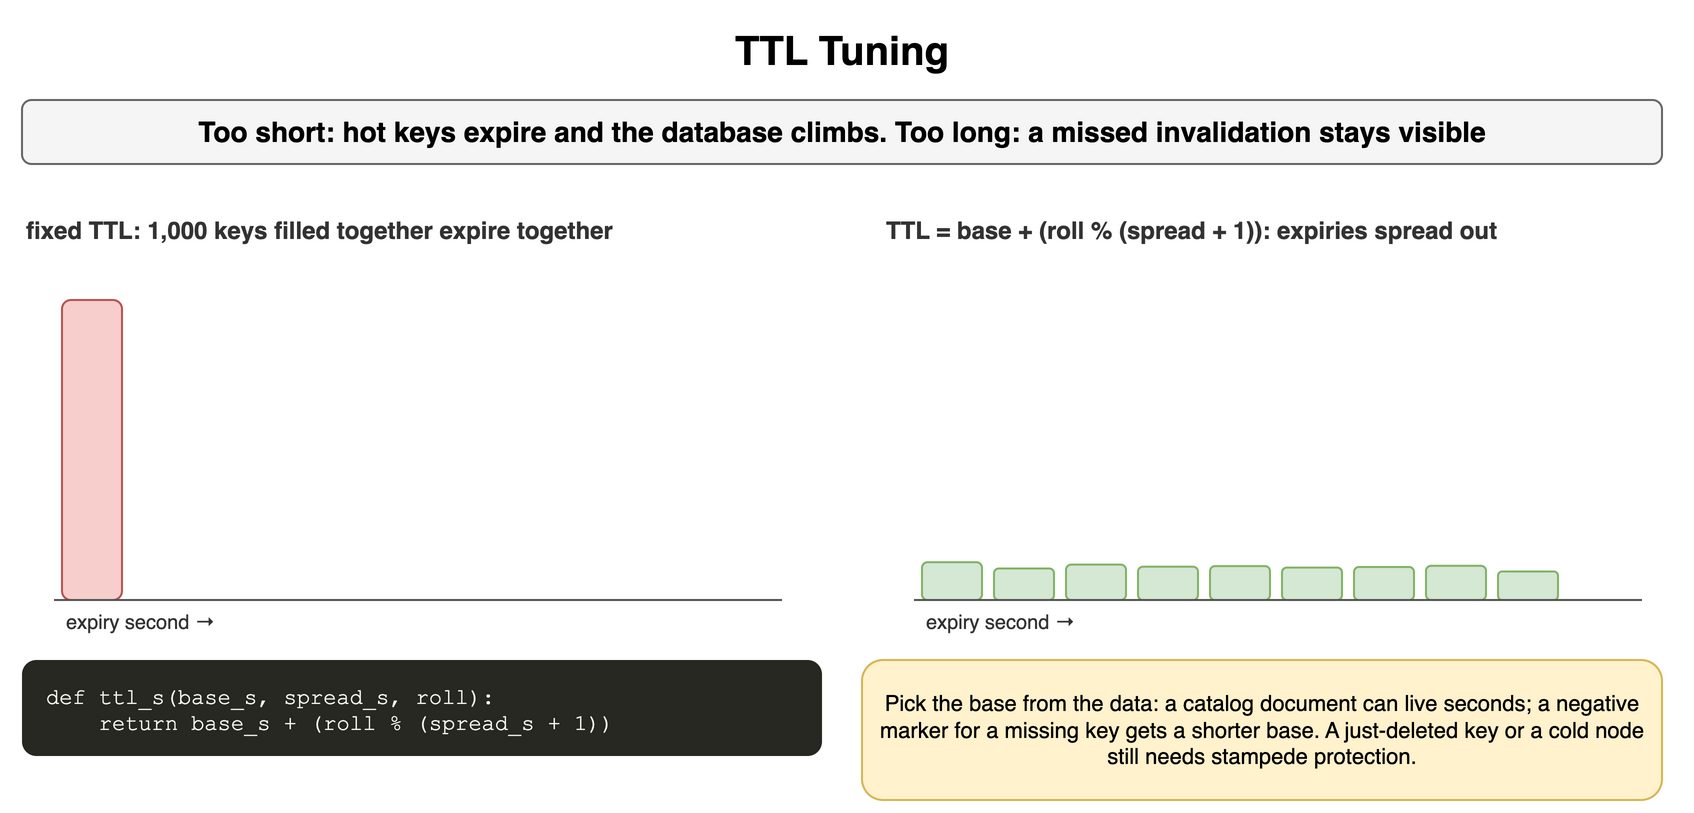

The diagram above was exported from draw.io. Its source (the exported page's mxGraphModel, read from the mxfile embedded in the PNG):
<mxGraphModel dx="900" dy="414" grid="1" gridSize="10" guides="1" tooltips="1" connect="1" arrows="1" fold="1" page="1" pageScale="1" pageWidth="900" pageHeight="414" math="0" shadow="0">
  <root>
    <mxCell id="0" />
    <mxCell id="1" parent="0" />
    <mxCell id="k81" value="TTL Tuning" style="text;html=1;align=center;verticalAlign=middle;whiteSpace=wrap;fontSize=20;fontStyle=1;" vertex="1" parent="1">
      <mxGeometry x="40" y="10" width="820" height="30" as="geometry" />
    </mxCell>
    <mxCell id="k82" value="Too short: hot keys expire and the database climbs. Too long: a missed invalidation stays visible" style="rounded=1;whiteSpace=wrap;html=1;fillColor=#f5f5f5;strokeColor=#666666;fontStyle=1;fontSize=14;" vertex="1" parent="1">
      <mxGeometry x="40" y="50" width="820" height="32" as="geometry" />
    </mxCell>
    <mxCell id="k83" value="fixed TTL: 1,000 keys filled together expire together" style="text;html=1;whiteSpace=wrap;fontSize=11;align=left;verticalAlign=middle;fontSize=12;fontColor=#333333;fontStyle=1;" vertex="1" parent="1">
      <mxGeometry x="40" y="98" width="400" height="34" as="geometry" />
    </mxCell>
    <mxCell id="k84" value="" style="rounded=1;whiteSpace=wrap;html=1;fillColor=#f8cecc;strokeColor=#b85450;fontSize=12;align=center;fontStyle=1;" vertex="1" parent="1">
      <mxGeometry x="60" y="150.0" width="30" height="150.0" as="geometry" />
    </mxCell>
    <mxCell id="k85" value="" style="endArrow=none;html=1;strokeColor=#555555;" edge="1" parent="1">
      <mxGeometry relative="1" as="geometry">
        <mxPoint x="56" y="300" as="sourcePoint" />
        <mxPoint x="420" y="300" as="targetPoint" />
      </mxGeometry>
    </mxCell>
    <mxCell id="k86" value="expiry second →" style="text;html=1;whiteSpace=wrap;fontSize=11;align=left;verticalAlign=middle;fontSize=10;fontColor=#333333;" vertex="1" parent="1">
      <mxGeometry x="60" y="304" width="200" height="14" as="geometry" />
    </mxCell>
    <mxCell id="k87" value="TTL = base + (roll % (spread + 1)): expiries spread out" style="text;html=1;whiteSpace=wrap;fontSize=11;align=left;verticalAlign=middle;fontSize=12;fontColor=#333333;fontStyle=1;" vertex="1" parent="1">
      <mxGeometry x="470" y="98" width="400" height="34" as="geometry" />
    </mxCell>
    <mxCell id="k88" value="" style="rounded=1;whiteSpace=wrap;html=1;fillColor=#d5e8d4;strokeColor=#82b366;fontSize=12;align=center;fontStyle=1;" vertex="1" parent="1">
      <mxGeometry x="490" y="281.1" width="30" height="18.9" as="geometry" />
    </mxCell>
    <mxCell id="k89" value="" style="rounded=1;whiteSpace=wrap;html=1;fillColor=#d5e8d4;strokeColor=#82b366;fontSize=12;align=center;fontStyle=1;" vertex="1" parent="1">
      <mxGeometry x="526" y="284.25" width="30" height="15.75" as="geometry" />
    </mxCell>
    <mxCell id="k810" value="" style="rounded=1;whiteSpace=wrap;html=1;fillColor=#d5e8d4;strokeColor=#82b366;fontSize=12;align=center;fontStyle=1;" vertex="1" parent="1">
      <mxGeometry x="562" y="282.3" width="30" height="17.7" as="geometry" />
    </mxCell>
    <mxCell id="k811" value="" style="rounded=1;whiteSpace=wrap;html=1;fillColor=#d5e8d4;strokeColor=#82b366;fontSize=12;align=center;fontStyle=1;" vertex="1" parent="1">
      <mxGeometry x="598" y="283.35" width="30" height="16.65" as="geometry" />
    </mxCell>
    <mxCell id="k812" value="" style="rounded=1;whiteSpace=wrap;html=1;fillColor=#d5e8d4;strokeColor=#82b366;fontSize=12;align=center;fontStyle=1;" vertex="1" parent="1">
      <mxGeometry x="634" y="283.05" width="30" height="16.95" as="geometry" />
    </mxCell>
    <mxCell id="k813" value="" style="rounded=1;whiteSpace=wrap;html=1;fillColor=#d5e8d4;strokeColor=#82b366;fontSize=12;align=center;fontStyle=1;" vertex="1" parent="1">
      <mxGeometry x="670" y="283.8" width="30" height="16.2" as="geometry" />
    </mxCell>
    <mxCell id="k814" value="" style="rounded=1;whiteSpace=wrap;html=1;fillColor=#d5e8d4;strokeColor=#82b366;fontSize=12;align=center;fontStyle=1;" vertex="1" parent="1">
      <mxGeometry x="706" y="283.5" width="30" height="16.5" as="geometry" />
    </mxCell>
    <mxCell id="k815" value="" style="rounded=1;whiteSpace=wrap;html=1;fillColor=#d5e8d4;strokeColor=#82b366;fontSize=12;align=center;fontStyle=1;" vertex="1" parent="1">
      <mxGeometry x="742" y="282.9" width="30" height="17.1" as="geometry" />
    </mxCell>
    <mxCell id="k816" value="" style="rounded=1;whiteSpace=wrap;html=1;fillColor=#d5e8d4;strokeColor=#82b366;fontSize=12;align=center;fontStyle=1;" vertex="1" parent="1">
      <mxGeometry x="778" y="285.75" width="30" height="14.25" as="geometry" />
    </mxCell>
    <mxCell id="k817" value="" style="endArrow=none;html=1;strokeColor=#555555;" edge="1" parent="1">
      <mxGeometry relative="1" as="geometry">
        <mxPoint x="486" y="300" as="sourcePoint" />
        <mxPoint x="850" y="300" as="targetPoint" />
      </mxGeometry>
    </mxCell>
    <mxCell id="k818" value="expiry second →" style="text;html=1;whiteSpace=wrap;fontSize=11;align=left;verticalAlign=middle;fontSize=10;fontColor=#333333;" vertex="1" parent="1">
      <mxGeometry x="490" y="304" width="200" height="14" as="geometry" />
    </mxCell>
    <mxCell id="k819" value="def&amp;nbsp;ttl_s(base_s,&amp;nbsp;spread_s,&amp;nbsp;roll):&lt;br&gt;&amp;nbsp;&amp;nbsp;&amp;nbsp;&amp;nbsp;return&amp;nbsp;base_s&amp;nbsp;+&amp;nbsp;(roll&amp;nbsp;%&amp;nbsp;(spread_s&amp;nbsp;+&amp;nbsp;1))" style="rounded=1;whiteSpace=wrap;html=1;align=left;verticalAlign=top;spacingLeft=10;spacingTop=6;fontFamily=Courier New;fontSize=11;fillColor=#272822;fontColor=#f8f8f2;strokeColor=none;" vertex="1" parent="1">
      <mxGeometry x="40" y="330" width="400" height="48" as="geometry" />
    </mxCell>
    <mxCell id="k820" value="Pick the base from the data: a catalog document can live seconds; a negative marker for a missing key gets a shorter base. A just-deleted key or a cold node still needs stampede protection." style="rounded=1;whiteSpace=wrap;html=1;fillColor=#fff2cc;strokeColor=#d6b656;fontSize=11;align=center;" vertex="1" parent="1">
      <mxGeometry x="460" y="330" width="400" height="70" as="geometry" />
    </mxCell>
  </root>
</mxGraphModel>